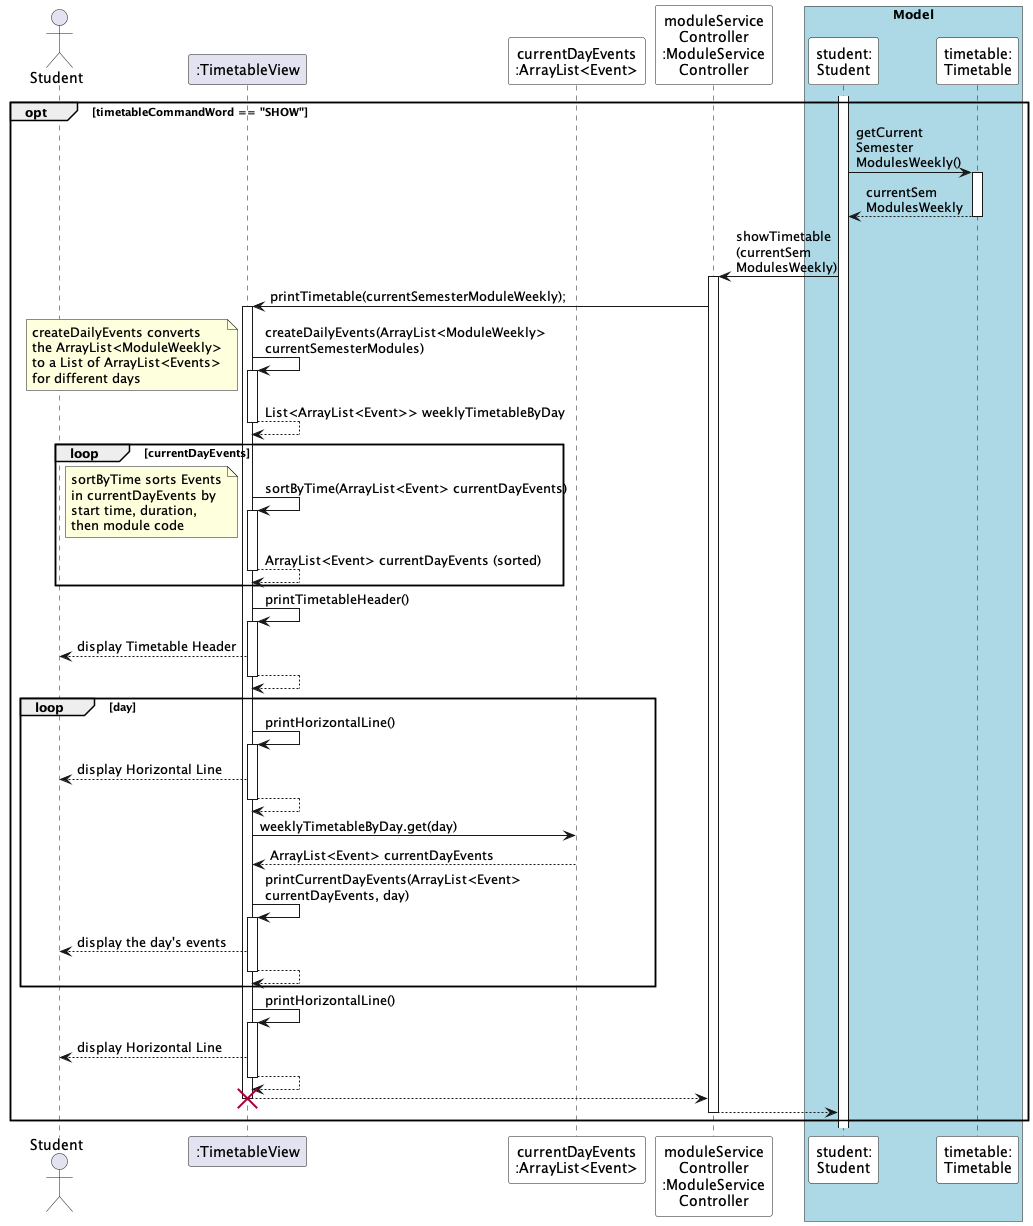

The diagram above was rendered by PlantUML. Its source (embedded in the PNG):
@startuml
'https://plantuml.com/sequence-diagram

'autonumber
'autoactivate on


actor Student

participant ":TimetableView" as TV

participant "currentDayEvents\n:ArrayList<Event>" as CDE #white

participant "moduleService\nController\n:ModuleService\nController" as MSC #white

box "Model" #LightBlue
participant "student:\nStudent" as S #white
participant "timetable:\nTimetable" as T #white
end box

activate S

opt timetableCommandWord == "SHOW"
    'timetable.getCurrentSemesterModulesWeekly()
    S -> T: getCurrent\nSemester\nModulesWeekly()
    activate T
    T --> S: currentSem\nModulesWeekly
    deactivate T

    S -> MSC: showTimetable\n(currentSem\nModulesWeekly)
    activate MSC


    MSC -> TV: printTimetable(currentSemesterModuleWeekly);
    activate TV

    'createDailyEvents(currentSemesterModules)
    TV -> TV: createDailyEvents(ArrayList<ModuleWeekly> \ncurrentSemesterModules)
    activate TV
    note left
    createDailyEvents converts
    the ArrayList<ModuleWeekly>
    to a List of ArrayList<Events>
    for different days
    end note
    TV --> TV: List<ArrayList<Event>> weeklyTimetableByDay
    deactivate TV


    loop currentDayEvents
        TV -> TV: sortByTime(ArrayList<Event> currentDayEvents)
        activate TV
        note left
        sortByTime sorts Events
        in currentDayEvents by
        start time, duration,
        then module code
        end note
        TV --> TV: ArrayList<Event> currentDayEvents (sorted)
        deactivate TV
    end

    TV -> TV: printTimetableHeader()
    activate TV
    TV --> Student: display Timetable Header
    TV --> TV
    deactivate TV
    
    loop day
    TV -> TV: printHorizontalLine()
    activate TV
    TV --> Student: display Horizontal Line
    TV --> TV
    deactivate TV
        
    TV -> CDE: weeklyTimetableByDay.get(day)
    CDE --> TV: ArrayList<Event> currentDayEvents
    
    TV -> TV: printCurrentDayEvents(ArrayList<Event> \ncurrentDayEvents, day)
    activate TV
    TV --> Student: display the day's events
    TV --> TV: 
    deactivate TV
    end
    
    TV -> TV: printHorizontalLine()
    activate TV
    TV --> Student: display Horizontal Line
    TV --> TV
    deactivate TV
    

    TV --> MSC
    destroy TV
    MSC --> S
    deactivate MSC
end



@enduml